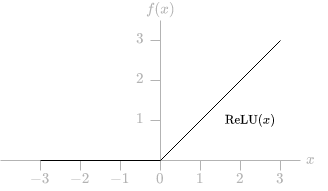

The diagram above was exported from draw.io. Its source (the exported page's mxGraphModel, read from the mxfile embedded in the PNG):
<mxGraphModel dx="574" dy="336" grid="1" gridSize="10" guides="1" tooltips="1" connect="1" arrows="1" fold="1" page="1" pageScale="1" pageWidth="827" pageHeight="1169" math="1" shadow="0">
  <root>
    <mxCell id="0" />
    <mxCell id="1" parent="0" />
    <mxCell id="2" value="" style="endArrow=none;html=1;rounded=0;fontSize=13;strokeColor=#B3B3B3;entryX=0;entryY=0.5;entryDx=0;entryDy=0;" edge="1" target="29" parent="1">
      <mxGeometry width="50" height="50" relative="1" as="geometry">
        <mxPoint x="40" y="640" as="sourcePoint" />
        <mxPoint x="320" y="640" as="targetPoint" />
      </mxGeometry>
    </mxCell>
    <mxCell id="3" value="" style="endArrow=none;html=1;rounded=0;fontSize=13;strokeColor=#B3B3B3;entryX=0.5;entryY=1;entryDx=0;entryDy=0;" edge="1" target="28" parent="1">
      <mxGeometry width="50" height="50" relative="1" as="geometry">
        <mxPoint x="200" y="640" as="sourcePoint" />
        <mxPoint x="200" y="520" as="targetPoint" />
      </mxGeometry>
    </mxCell>
    <mxCell id="4" value="" style="endArrow=none;html=1;rounded=0;fontSize=13;" edge="1" parent="1">
      <mxGeometry width="50" height="50" relative="1" as="geometry">
        <mxPoint x="120" y="640" as="sourcePoint" />
        <mxPoint x="280" y="640" as="targetPoint" />
      </mxGeometry>
    </mxCell>
    <mxCell id="5" value="" style="endArrow=none;html=1;rounded=0;fontSize=13;strokeColor=#B3B3B3;" edge="1" parent="1">
      <mxGeometry width="50" height="50" relative="1" as="geometry">
        <mxPoint x="80" y="640" as="sourcePoint" />
        <mxPoint x="320" y="640" as="targetPoint" />
      </mxGeometry>
    </mxCell>
    <mxCell id="6" value="" style="endArrow=none;html=1;rounded=0;strokeColor=#B3B3B3;fontSize=13;" edge="1" parent="1">
      <mxGeometry width="50" height="50" relative="1" as="geometry">
        <mxPoint x="200" y="650" as="sourcePoint" />
        <mxPoint x="200" y="640" as="targetPoint" />
      </mxGeometry>
    </mxCell>
    <mxCell id="7" value="" style="endArrow=none;html=1;rounded=0;strokeColor=#B3B3B3;fontSize=13;" edge="1" parent="1">
      <mxGeometry width="50" height="50" relative="1" as="geometry">
        <mxPoint x="240" y="650" as="sourcePoint" />
        <mxPoint x="240" y="640" as="targetPoint" />
      </mxGeometry>
    </mxCell>
    <mxCell id="8" value="" style="endArrow=none;html=1;rounded=0;strokeColor=#B3B3B3;fontSize=13;" edge="1" parent="1">
      <mxGeometry width="50" height="50" relative="1" as="geometry">
        <mxPoint x="280" y="650" as="sourcePoint" />
        <mxPoint x="280" y="640" as="targetPoint" />
      </mxGeometry>
    </mxCell>
    <mxCell id="9" value="" style="endArrow=none;html=1;rounded=0;strokeColor=#B3B3B3;fontSize=13;" edge="1" parent="1">
      <mxGeometry width="50" height="50" relative="1" as="geometry">
        <mxPoint x="320" y="650" as="sourcePoint" />
        <mxPoint x="320" y="640" as="targetPoint" />
      </mxGeometry>
    </mxCell>
    <mxCell id="10" value="" style="endArrow=none;html=1;rounded=0;strokeColor=#B3B3B3;fontSize=13;" edge="1" parent="1">
      <mxGeometry width="50" height="50" relative="1" as="geometry">
        <mxPoint x="160" y="650" as="sourcePoint" />
        <mxPoint x="160" y="640" as="targetPoint" />
      </mxGeometry>
    </mxCell>
    <mxCell id="11" value="" style="endArrow=none;html=1;rounded=0;strokeColor=#B3B3B3;fontSize=13;" edge="1" parent="1">
      <mxGeometry width="50" height="50" relative="1" as="geometry">
        <mxPoint x="120" y="650" as="sourcePoint" />
        <mxPoint x="120" y="640" as="targetPoint" />
      </mxGeometry>
    </mxCell>
    <mxCell id="12" value="" style="endArrow=none;html=1;rounded=0;strokeColor=#B3B3B3;fontSize=13;" edge="1" parent="1">
      <mxGeometry width="50" height="50" relative="1" as="geometry">
        <mxPoint x="80" y="650" as="sourcePoint" />
        <mxPoint x="80" y="640" as="targetPoint" />
      </mxGeometry>
    </mxCell>
    <mxCell id="13" value="" style="endArrow=none;html=1;rounded=0;fontSize=13;" edge="1" parent="1">
      <mxGeometry width="50" height="50" relative="1" as="geometry">
        <mxPoint x="200" y="640" as="sourcePoint" />
        <mxPoint x="320" y="520" as="targetPoint" />
      </mxGeometry>
    </mxCell>
    <mxCell id="14" value="" style="endArrow=none;html=1;rounded=0;fontSize=13;" edge="1" parent="1">
      <mxGeometry width="50" height="50" relative="1" as="geometry">
        <mxPoint x="80" y="640" as="sourcePoint" />
        <mxPoint x="200" y="640" as="targetPoint" />
      </mxGeometry>
    </mxCell>
    <mxCell id="15" value="$$-3$$" style="text;html=1;strokeColor=none;fillColor=none;align=center;verticalAlign=middle;whiteSpace=wrap;rounded=0;fontSize=13;fontColor=#B3B3B3;" vertex="1" parent="1">
      <mxGeometry x="70" y="650" width="20" height="20" as="geometry" />
    </mxCell>
    <mxCell id="16" value="$$-2$$" style="text;html=1;strokeColor=none;fillColor=none;align=center;verticalAlign=middle;whiteSpace=wrap;rounded=0;fontSize=13;fontColor=#B3B3B3;" vertex="1" parent="1">
      <mxGeometry x="110" y="650" width="20" height="20" as="geometry" />
    </mxCell>
    <mxCell id="17" value="$$-1$$" style="text;html=1;strokeColor=none;fillColor=none;align=center;verticalAlign=middle;whiteSpace=wrap;rounded=0;fontSize=13;fontColor=#B3B3B3;" vertex="1" parent="1">
      <mxGeometry x="150" y="650" width="20" height="20" as="geometry" />
    </mxCell>
    <mxCell id="18" value="$$0$$" style="text;html=1;strokeColor=none;fillColor=none;align=center;verticalAlign=middle;whiteSpace=wrap;rounded=0;fontSize=13;fontColor=#B3B3B3;" vertex="1" parent="1">
      <mxGeometry x="190" y="650" width="20" height="20" as="geometry" />
    </mxCell>
    <mxCell id="19" value="$$1$$" style="text;html=1;strokeColor=none;fillColor=none;align=center;verticalAlign=middle;whiteSpace=wrap;rounded=0;fontSize=13;fontColor=#B3B3B3;" vertex="1" parent="1">
      <mxGeometry x="230" y="650" width="20" height="20" as="geometry" />
    </mxCell>
    <mxCell id="20" value="$$2$$" style="text;html=1;strokeColor=none;fillColor=none;align=center;verticalAlign=middle;whiteSpace=wrap;rounded=0;fontSize=13;fontColor=#B3B3B3;" vertex="1" parent="1">
      <mxGeometry x="270" y="650" width="20" height="20" as="geometry" />
    </mxCell>
    <mxCell id="21" value="$$3$$" style="text;html=1;strokeColor=none;fillColor=none;align=center;verticalAlign=middle;whiteSpace=wrap;rounded=0;fontSize=13;fontColor=#B3B3B3;" vertex="1" parent="1">
      <mxGeometry x="310" y="650" width="20" height="20" as="geometry" />
    </mxCell>
    <mxCell id="22" value="" style="endArrow=none;html=1;rounded=0;strokeColor=#B3B3B3;fontSize=13;" edge="1" parent="1">
      <mxGeometry width="50" height="50" relative="1" as="geometry">
        <mxPoint x="190" y="600" as="sourcePoint" />
        <mxPoint x="200" y="600" as="targetPoint" />
      </mxGeometry>
    </mxCell>
    <mxCell id="23" value="" style="endArrow=none;html=1;rounded=0;strokeColor=#B3B3B3;fontSize=13;" edge="1" parent="1">
      <mxGeometry width="50" height="50" relative="1" as="geometry">
        <mxPoint x="190" y="560" as="sourcePoint" />
        <mxPoint x="200" y="560" as="targetPoint" />
      </mxGeometry>
    </mxCell>
    <mxCell id="24" value="" style="endArrow=none;html=1;rounded=0;strokeColor=#B3B3B3;fontSize=13;" edge="1" parent="1">
      <mxGeometry width="50" height="50" relative="1" as="geometry">
        <mxPoint x="190" y="520" as="sourcePoint" />
        <mxPoint x="200" y="520" as="targetPoint" />
      </mxGeometry>
    </mxCell>
    <mxCell id="25" value="$$1$$" style="text;html=1;strokeColor=none;fillColor=none;align=center;verticalAlign=middle;whiteSpace=wrap;rounded=0;fontSize=13;fontColor=#B3B3B3;" vertex="1" parent="1">
      <mxGeometry x="170" y="590" width="20" height="20" as="geometry" />
    </mxCell>
    <mxCell id="26" value="$$2$$" style="text;html=1;strokeColor=none;fillColor=none;align=center;verticalAlign=middle;whiteSpace=wrap;rounded=0;fontSize=13;fontColor=#B3B3B3;" vertex="1" parent="1">
      <mxGeometry x="170" y="550" width="20" height="20" as="geometry" />
    </mxCell>
    <mxCell id="27" value="$$3$$" style="text;html=1;strokeColor=none;fillColor=none;align=center;verticalAlign=middle;whiteSpace=wrap;rounded=0;fontSize=13;fontColor=#B3B3B3;" vertex="1" parent="1">
      <mxGeometry x="170" y="510" width="20" height="20" as="geometry" />
    </mxCell>
    <mxCell id="28" value="$$f(x)$$" style="text;html=1;strokeColor=none;fillColor=none;align=center;verticalAlign=middle;whiteSpace=wrap;rounded=0;fontSize=13;fontColor=#B3B3B3;" vertex="1" parent="1">
      <mxGeometry x="190" y="480" width="20" height="20" as="geometry" />
    </mxCell>
    <mxCell id="29" value="$$x$$" style="text;html=1;strokeColor=none;fillColor=none;align=center;verticalAlign=middle;whiteSpace=wrap;rounded=0;fontSize=13;fontColor=#B3B3B3;" vertex="1" parent="1">
      <mxGeometry x="340" y="630" width="20" height="20" as="geometry" />
    </mxCell>
    <mxCell id="30" value="&lt;div style=&quot;font-size: 11px;&quot;&gt;$$\textrm{ReLU}(x)$$&lt;/div&gt;" style="text;html=1;strokeColor=none;fillColor=none;align=center;verticalAlign=middle;whiteSpace=wrap;rounded=0;fontSize=11;fontColor=#000000;" vertex="1" parent="1">
      <mxGeometry x="260" y="590" width="60" height="20" as="geometry" />
    </mxCell>
  </root>
</mxGraphModel>